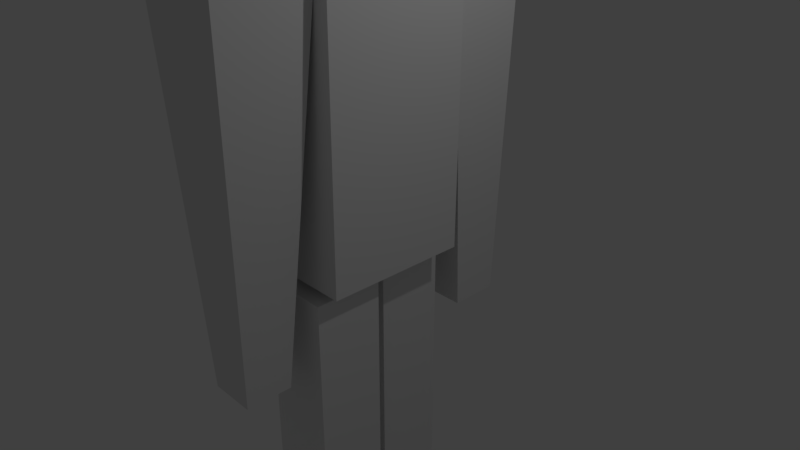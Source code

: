 # Source: person2.blend  (saved by Blender 2.79.0; exported with 4.5.12 LTS)
import bpy
from mathutils import Matrix  # noqa: F401  (used for matrix-valued properties, if any)

bpy.ops.wm.read_factory_settings(use_empty=True)
scene = bpy.context.scene
scene.name = 'Scene'

# ---- collections
col_collection_1 = bpy.data.collections.new('Collection 1'); scene.collection.children.link(col_collection_1)

# ---- materials (node trees are filled in below, after node groups)
mat_material = bpy.data.materials.new('Material')
mat_material.alpha_threshold = 0.0
mat_material.use_transparent_shadow = False
mat_material.roughness = 0.5
mat_material.line_color = (0.0, 0.0, 0.0, 1.0)

# ---- material node trees

# ---- world
world_world = bpy.data.worlds.new('World'); scene.world = world_world
world_world.color = (0.05088, 0.05088, 0.05088)
world_world.use_sun_shadow = False
world_world.sun_shadow_jitter_overblur = 0.0
world_world.cycles.sampling_method = 'MANUAL'

# ---- cameras
cam_camera = bpy.data.cameras.new('Camera')
cam_camera.clip_end = 100.0
cam_camera.lens = 35.0
cam_camera.sensor_width = 32.0
cam_camera.sensor_height = 18.0
cam_camera.ortho_scale = 7.314
cam_camera.dof.focus_distance = 0.0
cam_camera.dof.aperture_fstop = 128.0

# ---- lights
light_lamp = bpy.data.lights.new('Lamp', 'POINT')
light_lamp.transmission_factor = 0.0
light_lamp.cutoff_distance = 30.0
light_lamp.energy = 100.0
light_lamp.shadow_buffer_clip_start = 1.001
light_lamp.shadow_soft_size = 0.1
light_lamp.shadow_maximum_resolution = 0.006
light_lamp.use_absolute_resolution = True

# ---- meshes
me_cube_003 = bpy.data.meshes.new('Cube.003')
me_cube_003.from_pydata([(0.7889, 0.7889, -1.235), (0.7889, -0.7889, -1.235), (-0.7889, -0.7889, -1.0), (-0.7889, 0.7889, -1.0), (0.8149, 0.8149, 1.133), (0.8149, -0.8149, 1.133), (-0.8149, -0.8149, 1.324), (-0.8149, 0.8149, 1.324), (0.902, 0.902, 0.02149), (0.902, -0.902, 0.02149), (-0.902, -0.902, 0.2568), (-0.902, 0.902, 0.2568)], [], [(0, 1, 2, 3), (4, 7, 6, 5), (8, 4, 5, 9), (9, 5, 6, 10), (10, 6, 7, 11), (8, 0, 3, 11), (4, 8, 11, 7), (2, 10, 11, 3), (1, 9, 10, 2), (0, 8, 9, 1)])
me_cube_003.materials.append(mat_material)
me_cube_003.use_remesh_preserve_volume = False
me_cube_003.use_remesh_preserve_attributes = False
me_cube_003.use_mirror_vertex_groups = False
me_cube_003.update()
me_cube_002 = bpy.data.meshes.new('Cube.002')
me_cube_002.from_pydata([(0.604, 2.721, -8.918), (0.604, 1.793, -8.918), (-0.3756, 1.793, -8.918), (-0.3756, 2.721, -8.918), (1.018, 2.58, -1.357), (1.018, 1.062, -1.357), (-0.7893, 1.062, -1.357), (-0.7893, 2.58, -1.357)], [], [(0, 1, 2, 3), (4, 7, 6, 5), (0, 4, 5, 1), (1, 5, 6, 2), (2, 6, 7, 3), (4, 0, 3, 7)])
me_cube_002.materials.append(mat_material)
me_cube_002.use_remesh_preserve_volume = False
me_cube_002.use_remesh_preserve_attributes = False
me_cube_002.use_mirror_vertex_groups = False
me_cube_002.update()
me_cube_001 = bpy.data.meshes.new('Cube.001')
me_cube_001.from_pydata([(0.3845, -2.016, -9.06), (0.3845, -2.876, -9.06), (-0.4819, -2.876, -9.06), (-0.4819, -2.016, -9.06), (0.8239, -1.379, -1.373), (0.8239, -3.134, -1.373), (-0.9441, -3.134, -1.373), (-0.9441, -1.379, -1.373)], [], [(0, 1, 2, 3), (4, 7, 6, 5), (0, 4, 5, 1), (1, 5, 6, 2), (2, 6, 7, 3)])
me_cube_001.materials.append(mat_material)
me_cube_001.use_remesh_preserve_volume = False
me_cube_001.use_remesh_preserve_attributes = False
me_cube_001.use_mirror_vertex_groups = False
me_cube_001.update()
me_cube = bpy.data.meshes.new('Cube')
me_cube.from_pydata([(0.1467, -0.771, -17.49), (0.1467, -1.428, -17.49), (-0.5148, -1.428, -17.49), (-0.5148, -0.771, -17.49), (0.4653, -0.3483, -12.48), (0.4653, -1.638, -12.48), (-0.8334, -1.638, -12.48), (-0.8334, -0.3483, -12.48), (0.6909, -0.2819, -12.32), (0.6909, -1.571, -12.32), (-0.6077, -1.571, -12.32), (-0.6077, -0.2819, -12.32), (0.6909, -0.2819, -7.54), (0.6909, -1.571, -7.54), (-0.6077, -1.571, -7.54), (-0.6077, -0.2819, -7.54), (0.139, 0.868, -17.43), (0.139, 0.2113, -17.43), (-0.5225, 0.2113, -17.43), (-0.5225, 0.868, -17.43), (0.4576, 1.291, -12.5), (0.4576, 0.001483, -12.5), (-0.8411, 0.001484, -12.5), (-0.8411, 1.291, -12.5), (0.3845, -2.016, -9.06), (-0.4819, -2.016, -9.06), (0.8239, -1.379, -1.373), (-0.9441, -1.379, -1.373), (0.4571, 1.326, -12.27), (0.4571, 0.03701, -12.27), (-0.8415, 0.03701, -12.27), (-0.8415, 1.326, -12.27), (0.4571, 1.326, -7.507), (0.4571, 0.03701, -7.507), (-0.8415, 0.03701, -7.507), (-0.8415, 1.326, -7.507), (0.9991, 1.23, -7.351), (0.9991, -1.436, -7.351), (-1.087, -1.436, -7.351), (-1.087, 1.23, -7.351), (1.043, 1.23, -1.23), (1.043, -1.436, -1.23), (-1.118, -1.436, -1.23), (-1.118, 1.23, -1.23)], [], [(0, 1, 2, 3), (4, 7, 6, 5), (0, 4, 5, 1), (1, 5, 6, 2), (2, 6, 7, 3), (4, 0, 3, 7), (8, 9, 10, 11), (12, 15, 14, 13), (8, 12, 13, 9), (9, 13, 14, 10), (10, 14, 15, 11), (12, 8, 11, 15), (16, 17, 18, 19), (20, 23, 22, 21), (16, 20, 21, 17), (17, 21, 22, 18), (18, 22, 23, 19), (20, 16, 19, 23), (26, 24, 25, 27), (28, 29, 30, 31), (32, 35, 34, 33), (28, 32, 33, 29), (29, 33, 34, 30), (30, 34, 35, 31), (32, 28, 31, 35), (36, 37, 38, 39), (40, 43, 42, 41), (36, 40, 41, 37), (37, 41, 42, 38), (38, 42, 43, 39), (40, 36, 39, 43)])
me_cube.materials.append(mat_material)
me_cube.use_remesh_preserve_volume = False
me_cube.use_remesh_preserve_attributes = False
me_cube.use_mirror_vertex_groups = False
me_cube.update()
arm_chest = bpy.data.armatures.new('Chest')  # bones are not reproduced

# ---- objects
ob_armature = bpy.data.objects.new('Armature', arm_chest)
ob_cube_003 = bpy.data.objects.new('Cube.003', me_cube_003)
ob_cube_002 = bpy.data.objects.new('Cube.002', me_cube_002)
ob_cube_001 = bpy.data.objects.new('Cube.001', me_cube_001)
ob_cube = bpy.data.objects.new('Cube', me_cube)
ob_lamp = bpy.data.objects.new('Lamp', light_lamp)
ob_camera = bpy.data.objects.new('Camera', cam_camera)

# ---- transforms, parenting, visibility, modifiers, constraints
ob_armature.location = (0.0, 0.0, 0.0)
ob_armature.scale = (2.718, 2.718, 2.718)
ob_armature.lineart.crease_threshold = 0.0
ob_cube_003.parent = ob_armature
ob_cube_003.matrix_parent_inverse = Matrix(((0.3679, 0.0, 0.0, -0.05822), (0.0, 0.3679, 0.0, 0.01566), (0.0, 0.0, 0.3679, -0.2624), (0.0, 0.0, 0.0, 1.0)))
ob_cube_003.location = (0.0, 0.0, 6.207)
ob_cube_003.scale = (0.7502, 0.7502, 0.7502)
ob_cube_003.lock_rotations_4d = False
ob_cube_003.empty_display_type = 'ARROWS'
ob_cube_003.color = (1.0, 0.901, 0.7556, 1.0)
ob_cube_003.display_type = 'SOLID'
ob_cube_003.lineart.crease_threshold = 0.0
_vg = ob_cube_003.vertex_groups.new(name='Chest')
_vg = ob_cube_003.vertex_groups.new(name='Head')
for _i, _w in zip([0, 1, 2, 3, 4, 5, 6, 7, 8, 9, 10, 11], [0.2221, 0.2378, 0.8547, 0.8727, 0.9762, 0.973, 0.9879, 0.9878, 0.8904, 0.8844, 0.9726, 0.9677]): _vg.add([_i], _w, 'REPLACE')
_vg = ob_cube_003.vertex_groups.new(name='Arm.R')
_vg = ob_cube_003.vertex_groups.new(name='UpLeg.R')
_vg = ob_cube_003.vertex_groups.new(name='DownLeg.R')
_vg = ob_cube_003.vertex_groups.new(name='UpLeg.L')
_vg = ob_cube_003.vertex_groups.new(name='DownLeg.L')
_vg = ob_cube_003.vertex_groups.new(name='Arm.L')
_vg = ob_cube_003.vertex_groups.new(name='Collar.L')
for _i, _w in zip([0, 1, 2, 3, 8], [0.7047, 0.07849, 0.007739, 0.09994, 0.09345]): _vg.add([_i], _w, 'REPLACE')
_vg = ob_cube_003.vertex_groups.new(name='Collar.R')
for _i, _w in zip([0, 1, 2, 3, 9], [0.07318, 0.6837, 0.1164, 0.004706, 0.09829]): _vg.add([_i], _w, 'REPLACE')
_m = ob_cube_003.modifiers.new('Armature', 'ARMATURE')
_m.object = ob_armature
ob_cube_002.parent = ob_armature
ob_cube_002.matrix_parent_inverse = Matrix(((0.3679, 0.0, 0.0, -0.05822), (0.0, 0.3679, 0.0, 0.01566), (0.0, 0.0, 0.3679, -0.2624), (0.0, 0.0, 0.0, 1.0)))
ob_cube_002.location = (0.0, 0.002549, 6.207)
ob_cube_002.scale = (0.7502, 0.7502, 0.7502)
ob_cube_002.lock_rotations_4d = False
ob_cube_002.empty_display_type = 'ARROWS'
ob_cube_002.color = (1.0, 0.901, 0.7556, 1.0)
ob_cube_002.display_type = 'SOLID'
ob_cube_002.lineart.crease_threshold = 0.0
_vg = ob_cube_002.vertex_groups.new(name='Chest')
_vg = ob_cube_002.vertex_groups.new(name='Head')
_vg = ob_cube_002.vertex_groups.new(name='Arm.R')
_vg = ob_cube_002.vertex_groups.new(name='UpLeg.R')
_vg = ob_cube_002.vertex_groups.new(name='DownLeg.R')
_vg = ob_cube_002.vertex_groups.new(name='UpLeg.L')
_vg = ob_cube_002.vertex_groups.new(name='DownLeg.L')
_vg = ob_cube_002.vertex_groups.new(name='Arm.L')
for _i, _w in zip([0, 1, 2, 3, 4, 5, 7], [0.9984, 0.9951, 0.994, 0.9946, 0.7239, 0.09813, 0.08664]): _vg.add([_i], _w, 'REPLACE')
_vg = ob_cube_002.vertex_groups.new(name='Collar.L')
for _i, _w in zip([4, 5, 6, 7], [0.2761, 0.9019, 0.9763, 0.9134]): _vg.add([_i], _w, 'REPLACE')
_vg = ob_cube_002.vertex_groups.new(name='Collar.R')
_m = ob_cube_002.modifiers.new('Armature', 'ARMATURE')
_m.object = ob_armature
ob_cube_001.parent = ob_armature
ob_cube_001.matrix_parent_inverse = Matrix(((0.3679, 0.0, 0.0, -0.05822), (0.0, 0.3679, 0.0, 0.01566), (0.0, 0.0, 0.3679, -0.2624), (0.0, 0.0, 0.0, 1.0)))
ob_cube_001.location = (0.0, 0.03224, 6.207)
ob_cube_001.scale = (0.7502, 0.7502, 0.7502)
ob_cube_001.lock_rotations_4d = False
ob_cube_001.empty_display_type = 'ARROWS'
ob_cube_001.color = (1.0, 0.901, 0.7556, 1.0)
ob_cube_001.display_type = 'SOLID'
ob_cube_001.lineart.crease_threshold = 0.0
_vg = ob_cube_001.vertex_groups.new(name='Chest')
_vg = ob_cube_001.vertex_groups.new(name='Head')
_vg = ob_cube_001.vertex_groups.new(name='Arm.R')
for _i, _w in zip([0, 1, 2, 3, 4, 5, 6, 7], [0.9955, 0.9983, 0.9987, 0.9949, 0.1163, 0.8339, 0.8376, 0.09002]): _vg.add([_i], _w, 'REPLACE')
_vg = ob_cube_001.vertex_groups.new(name='UpLeg.R')
_vg = ob_cube_001.vertex_groups.new(name='DownLeg.R')
_vg = ob_cube_001.vertex_groups.new(name='UpLeg.L')
_vg = ob_cube_001.vertex_groups.new(name='DownLeg.L')
_vg = ob_cube_001.vertex_groups.new(name='Arm.L')
_vg = ob_cube_001.vertex_groups.new(name='Collar.L')
_vg = ob_cube_001.vertex_groups.new(name='Collar.R')
for _i, _w in zip([4, 5, 6, 7], [0.8837, 0.1661, 0.1624, 0.91]): _vg.add([_i], _w, 'REPLACE')
_m = ob_cube_001.modifiers.new('Armature', 'ARMATURE')
_m.object = ob_armature
ob_cube.parent = ob_armature
ob_cube.matrix_parent_inverse = Matrix(((0.3679, 0.0, 0.0, -0.05822), (0.0, 0.3679, 0.0, 0.01566), (0.0, 0.0, 0.3679, -0.2624), (0.0, 0.0, 0.0, 1.0)))
ob_cube.location = (0.0, 0.0, 6.207)
ob_cube.scale = (0.7502, 0.7502, 0.7502)
ob_cube.lock_rotations_4d = False
ob_cube.empty_display_type = 'ARROWS'
ob_cube.color = (1.0, 0.901, 0.7556, 1.0)
ob_cube.display_type = 'SOLID'
ob_cube.lineart.crease_threshold = 0.0
_vg = ob_cube.vertex_groups.new(name='Chest')
for _i, _w in zip([36, 37, 38, 39, 40, 41, 42, 43], [0.9071, 0.6938, 0.6524, 0.7235, 0.2563, 0.03587, 0.2266, 0.2977]): _vg.add([_i], _w, 'REPLACE')
_vg = ob_cube.vertex_groups.new(name='Head')
_vg = ob_cube.vertex_groups.new(name='Arm.R')
for _i, _w in zip([24, 25, 26, 27], [0.9955, 0.9949, 0.1163, 0.09002]): _vg.add([_i], _w, 'REPLACE')
_vg = ob_cube.vertex_groups.new(name='UpLeg.R')
_vg.add([8, 9, 10, 11, 12, 13, 14, 15], 1.0, 'REPLACE')
_vg = ob_cube.vertex_groups.new(name='DownLeg.R')
_vg.add([0, 1, 2, 3, 4, 5, 6, 7], 1.0, 'REPLACE')
_vg = ob_cube.vertex_groups.new(name='UpLeg.L')
_vg.add([28, 29, 30, 31, 32, 33, 34, 35], 1.0, 'REPLACE')
_vg = ob_cube.vertex_groups.new(name='DownLeg.L')
_vg.add([16, 17, 18, 19, 20, 21, 22, 23], 1.0, 'REPLACE')
_vg = ob_cube.vertex_groups.new(name='Arm.L')
_vg = ob_cube.vertex_groups.new(name='Collar.L')
_vg = ob_cube.vertex_groups.new(name='Collar.R')
for _i, _w in zip([26, 27, 36, 37, 38, 39, 40, 41, 42, 43], [0.8837, 0.91, 0.09285, 0.3062, 0.3476, 0.2765, 0.7437, 0.9571, 0.7734, 0.7023]): _vg.add([_i], _w, 'REPLACE')
_m = ob_cube.modifiers.new('Armature', 'ARMATURE')
_m.object = ob_armature
ob_lamp.location = (4.076, 1.005, 5.904)
ob_lamp.rotation_euler = (0.6503, 0.05522, 1.866)
ob_lamp.lock_rotations_4d = False
ob_lamp.empty_display_type = 'ARROWS'
ob_lamp.color = (0.0, 0.0, 0.0, 0.0)
ob_lamp.lineart.crease_threshold = 0.0
ob_camera.location = (7.481, -6.508, 5.344)
ob_camera.rotation_euler = (1.109, 0.0, 0.8149)
ob_camera.lock_rotations_4d = False
ob_camera.empty_display_type = 'ARROWS'
ob_camera.color = (0.0, 0.0, 0.0, 0.0)
ob_camera.display_type = 'WIRE'
ob_camera.lineart.crease_threshold = 0.0

# ---- collection membership
col_collection_1.objects.link(ob_armature)
col_collection_1.objects.link(ob_cube_003)
col_collection_1.objects.link(ob_cube_002)
col_collection_1.objects.link(ob_cube_001)
col_collection_1.objects.link(ob_cube)
col_collection_1.objects.link(ob_lamp)
col_collection_1.objects.link(ob_camera)

# ---- scene / render settings (as saved in the file)
scene.camera = ob_camera
scene.frame_start = 1; scene.frame_end = 250; scene.frame_set(1)
scene.render.engine = 'BLENDER_EEVEE_NEXT'
scene.render.resolution_percentage = 50
scene.render.dither_intensity = 0.0
scene.cycles.use_denoising = False
scene.cycles.samples = 128
scene.cycles.sampling_pattern = 'TABULATED_SOBOL'
scene.cycles.use_adaptive_sampling = False
scene.cycles.use_light_tree = False
scene.cycles.blur_glossy = 0.0
scene.cycles.sample_clamp_indirect = 0.0
scene.view_settings.view_transform = 'Standard'
bpy.context.view_layer.update()
